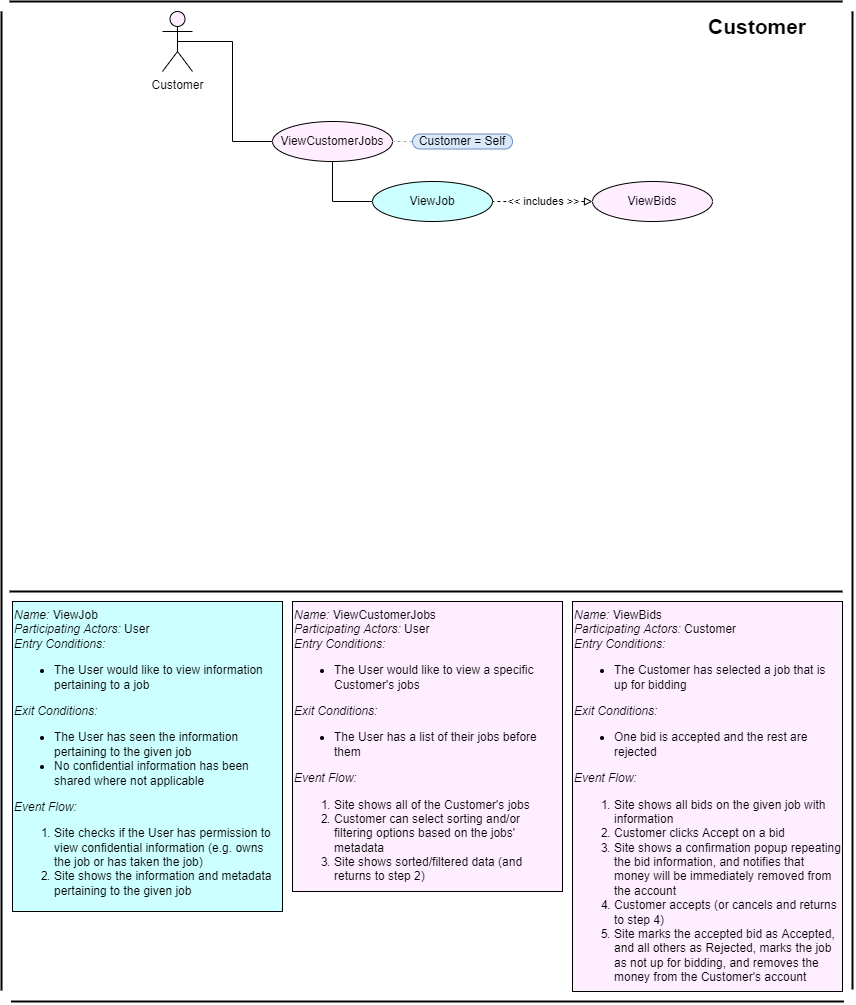

The diagram above was exported from draw.io. Its source (the exported page's mxGraphModel, read from the mxfile embedded in the PNG):
<mxGraphModel dx="2550" dy="2263" grid="1" gridSize="10" guides="1" tooltips="1" connect="1" arrows="1" fold="1" page="1" pageScale="1" pageWidth="850" pageHeight="1100" math="0" shadow="0">
  <root>
    <mxCell id="0" />
    <mxCell id="1" parent="0" />
    <mxCell id="18_FrdXm8-aa5HPfmwMb-24" style="edgeStyle=orthogonalEdgeStyle;rounded=0;orthogonalLoop=1;jettySize=auto;html=1;exitX=0.5;exitY=0.5;exitDx=0;exitDy=0;exitPerimeter=0;entryX=0;entryY=0.5;entryDx=0;entryDy=0;endArrow=none;endFill=0;" parent="1" source="aE4UWYMLQ-E43CyE_ZQW-4" target="18_FrdXm8-aa5HPfmwMb-23" edge="1">
      <mxGeometry relative="1" as="geometry" />
    </mxCell>
    <mxCell id="aE4UWYMLQ-E43CyE_ZQW-4" value="Customer" style="shape=umlActor;verticalLabelPosition=bottom;verticalAlign=top;html=1;outlineConnect=0;gradientColor=none;fillColor=#FFEEFF;" parent="1" vertex="1">
      <mxGeometry x="1860" y="20" width="30" height="60" as="geometry" />
    </mxCell>
    <mxCell id="18_FrdXm8-aa5HPfmwMb-18" value="&lt;div&gt;&lt;em&gt;Name:&lt;/em&gt;&lt;span&gt;&amp;nbsp;ViewBids&lt;/span&gt;&lt;/div&gt;&lt;span&gt;&lt;em&gt;Participating Actors:&lt;/em&gt; Customer&lt;/span&gt;&lt;br&gt;&lt;span&gt;&lt;em&gt;Entry Conditions:&lt;/em&gt;&lt;/span&gt;&lt;br&gt;&lt;ul&gt;&lt;li&gt;The Customer has selected a job that is up for bidding&lt;/li&gt;&lt;/ul&gt;&lt;span&gt;&lt;em&gt;Exit Conditions:&lt;/em&gt;&lt;/span&gt;&lt;br&gt;&lt;ul&gt;&lt;li&gt;One bid is accepted and the rest are rejected&lt;br&gt;&lt;/li&gt;&lt;/ul&gt;&lt;span&gt;&lt;em&gt;Event Flow:&lt;/em&gt;&lt;/span&gt;&lt;br&gt;&lt;ol&gt;&lt;li&gt;&lt;span&gt;Site shows all bids on the given job with information&lt;/span&gt;&lt;br&gt;&lt;/li&gt;&lt;li&gt;Customer clicks Accept on a bid&lt;/li&gt;&lt;li&gt;Site shows a confirmation popup repeating the bid information, and notifies that money will be immediately removed from the account&lt;/li&gt;&lt;li&gt;Customer accepts (or cancels and returns to step 4)&lt;/li&gt;&lt;li&gt;Site marks the accepted bid as Accepted, and all others as Rejected, marks the job as not up for bidding, and removes the money from the Customer's account&lt;/li&gt;&lt;/ol&gt;" style="text;html=1;strokeColor=default;fillColor=#FFEEFF;align=left;verticalAlign=top;whiteSpace=wrap;rounded=0;" parent="1" vertex="1">
      <mxGeometry x="2270" y="610" width="270" height="390" as="geometry" />
    </mxCell>
    <mxCell id="18_FrdXm8-aa5HPfmwMb-19" value="ViewBids" style="ellipse;whiteSpace=wrap;html=1;fillColor=#FFEEFF;" parent="1" vertex="1">
      <mxGeometry x="2290" y="190" width="120" height="40" as="geometry" />
    </mxCell>
    <mxCell id="UFLHD2pI3P1sOljk6u69-38" style="edgeStyle=orthogonalEdgeStyle;rounded=0;orthogonalLoop=1;jettySize=auto;html=1;exitX=0.5;exitY=1;exitDx=0;exitDy=0;entryX=0;entryY=0.5;entryDx=0;entryDy=0;endArrow=none;endFill=0;" edge="1" parent="1" source="18_FrdXm8-aa5HPfmwMb-23" target="UFLHD2pI3P1sOljk6u69-36">
      <mxGeometry relative="1" as="geometry" />
    </mxCell>
    <mxCell id="18_FrdXm8-aa5HPfmwMb-23" value="ViewCustomerJobs" style="ellipse;whiteSpace=wrap;html=1;fillColor=#FFEEFF;" parent="1" vertex="1">
      <mxGeometry x="1970" y="130" width="120" height="40" as="geometry" />
    </mxCell>
    <mxCell id="18_FrdXm8-aa5HPfmwMb-35" value="&lt;div&gt;&lt;em&gt;Name:&lt;/em&gt;&lt;span&gt;&amp;nbsp;ViewCustomerJobs&lt;/span&gt;&lt;/div&gt;&lt;span&gt;&lt;em&gt;Participating Actors:&lt;/em&gt; User&lt;/span&gt;&lt;br&gt;&lt;span&gt;&lt;em&gt;Entry Conditions:&lt;/em&gt;&lt;/span&gt;&lt;br&gt;&lt;ul&gt;&lt;li&gt;The User would like to view a specific Customer's jobs&lt;/li&gt;&lt;/ul&gt;&lt;span&gt;&lt;em&gt;Exit Conditions:&lt;/em&gt;&lt;/span&gt;&lt;br&gt;&lt;ul&gt;&lt;li&gt;The User has a list of their jobs before them&lt;/li&gt;&lt;/ul&gt;&lt;span&gt;&lt;em&gt;Event Flow:&lt;/em&gt;&lt;/span&gt;&lt;br&gt;&lt;ol&gt;&lt;li&gt;Site shows all of the Customer's jobs&lt;/li&gt;&lt;li&gt;Customer can select sorting and/or filtering options based on the jobs' metadata&lt;/li&gt;&lt;li&gt;Site shows sorted/filtered data (and returns to step 2)&lt;/li&gt;&lt;/ol&gt;" style="text;html=1;strokeColor=#000000;fillColor=#FFEEFF;align=left;verticalAlign=top;whiteSpace=wrap;rounded=0;" parent="1" vertex="1">
      <mxGeometry x="1990" y="610" width="270" height="290" as="geometry" />
    </mxCell>
    <mxCell id="18_FrdXm8-aa5HPfmwMb-37" value="" style="endArrow=none;html=1;rounded=0;strokeWidth=2;" parent="1" edge="1">
      <mxGeometry width="50" height="50" relative="1" as="geometry">
        <mxPoint x="2550" y="997.8947368421053" as="sourcePoint" />
        <mxPoint x="2550" y="20" as="targetPoint" />
      </mxGeometry>
    </mxCell>
    <mxCell id="18_FrdXm8-aa5HPfmwMb-65" style="edgeStyle=none;rounded=0;orthogonalLoop=1;jettySize=auto;html=1;exitX=0;exitY=0.5;exitDx=0;exitDy=0;entryX=1;entryY=0.5;entryDx=0;entryDy=0;endArrow=none;endFill=0;strokeWidth=1;dashed=1;strokeColor=#A8A8A8;" parent="1" source="18_FrdXm8-aa5HPfmwMb-64" target="18_FrdXm8-aa5HPfmwMb-23" edge="1">
      <mxGeometry relative="1" as="geometry" />
    </mxCell>
    <mxCell id="18_FrdXm8-aa5HPfmwMb-64" value="Customer = Self" style="text;html=1;strokeColor=#6c8ebf;fillColor=#dae8fc;align=center;verticalAlign=middle;whiteSpace=wrap;rounded=1;arcSize=50;glass=0;" parent="1" vertex="1">
      <mxGeometry x="2110" y="142.5" width="100" height="15" as="geometry" />
    </mxCell>
    <mxCell id="18_FrdXm8-aa5HPfmwMb-66" value="" style="endArrow=none;html=1;rounded=0;strokeWidth=2;" parent="1" edge="1">
      <mxGeometry width="50" height="50" relative="1" as="geometry">
        <mxPoint x="1699" y="998.9473684210526" as="sourcePoint" />
        <mxPoint x="1699" y="20" as="targetPoint" />
      </mxGeometry>
    </mxCell>
    <mxCell id="yrLgW_0hK2wx2UkOy0vT-107" value="Customer" style="text;html=1;strokeColor=none;fillColor=none;align=center;verticalAlign=middle;whiteSpace=wrap;rounded=0;fontSize=21;fontStyle=1" parent="1" vertex="1">
      <mxGeometry x="2370" y="20" width="170" height="30" as="geometry" />
    </mxCell>
    <mxCell id="yrLgW_0hK2wx2UkOy0vT-113" value="" style="endArrow=none;html=1;rounded=0;fontSize=21;strokeWidth=2;" parent="1" edge="1">
      <mxGeometry width="50" height="50" relative="1" as="geometry">
        <mxPoint x="1708.517037037037" y="1010" as="sourcePoint" />
        <mxPoint x="2541.48" y="1010" as="targetPoint" />
      </mxGeometry>
    </mxCell>
    <mxCell id="uLnUu_hB1sYfFLZmzIVY-3" value="" style="endArrow=none;html=1;rounded=0;fontSize=21;strokeWidth=2;" parent="1" edge="1">
      <mxGeometry width="50" height="50" relative="1" as="geometry">
        <mxPoint x="1707.037037037037" y="600" as="sourcePoint" />
        <mxPoint x="2540" y="600" as="targetPoint" />
      </mxGeometry>
    </mxCell>
    <mxCell id="uLnUu_hB1sYfFLZmzIVY-7" value="" style="endArrow=none;html=1;rounded=0;fontSize=21;strokeWidth=2;" parent="1" edge="1">
      <mxGeometry width="50" height="50" relative="1" as="geometry">
        <mxPoint x="1707.037037037037" y="10" as="sourcePoint" />
        <mxPoint x="2540" y="10" as="targetPoint" />
      </mxGeometry>
    </mxCell>
    <mxCell id="UFLHD2pI3P1sOljk6u69-35" value="&lt;div&gt;&lt;em&gt;Name:&lt;/em&gt;&lt;span&gt;&amp;nbsp;ViewJob&lt;/span&gt;&lt;/div&gt;&lt;span&gt;&lt;em&gt;Participating Actors:&lt;/em&gt; User&lt;/span&gt;&lt;br&gt;&lt;span&gt;&lt;em&gt;Entry Conditions:&lt;/em&gt;&lt;/span&gt;&lt;br&gt;&lt;ul&gt;&lt;li&gt;The User would like to view information pertaining to a job&lt;/li&gt;&lt;/ul&gt;&lt;span&gt;&lt;em&gt;Exit Conditions:&lt;/em&gt;&lt;/span&gt;&lt;br&gt;&lt;ul&gt;&lt;li&gt;The User has seen the information pertaining to the given job&lt;/li&gt;&lt;li&gt;No confidential information has been shared where not applicable&lt;/li&gt;&lt;/ul&gt;&lt;span&gt;&lt;em&gt;Event Flow:&lt;/em&gt;&lt;/span&gt;&lt;br&gt;&lt;ol&gt;&lt;li&gt;Site checks if the User has permission to view confidential information (e.g. owns the job or has taken the job)&lt;/li&gt;&lt;li&gt;Site shows the information and metadata pertaining to the given job&lt;/li&gt;&lt;/ol&gt;" style="text;html=1;strokeColor=default;fillColor=#CCFFFF;align=left;verticalAlign=top;whiteSpace=wrap;rounded=0;" vertex="1" parent="1">
      <mxGeometry x="1710" y="610" width="270" height="310" as="geometry" />
    </mxCell>
    <mxCell id="UFLHD2pI3P1sOljk6u69-36" value="ViewJob" style="ellipse;whiteSpace=wrap;html=1;fillColor=#CCFFFF;" vertex="1" parent="1">
      <mxGeometry x="2070" y="190" width="120" height="40" as="geometry" />
    </mxCell>
    <mxCell id="UFLHD2pI3P1sOljk6u69-39" value="&amp;lt;&amp;lt; includes &amp;gt;&amp;gt;" style="edgeStyle=orthogonalEdgeStyle;rounded=0;orthogonalLoop=1;jettySize=auto;html=1;entryX=1;entryY=0.5;entryDx=0;entryDy=0;dashed=1;endArrow=none;endFill=0;exitX=0;exitY=0.5;exitDx=0;exitDy=0;startArrow=block;startFill=0;" edge="1" parent="1" source="18_FrdXm8-aa5HPfmwMb-19" target="UFLHD2pI3P1sOljk6u69-36">
      <mxGeometry relative="1" as="geometry">
        <mxPoint x="1" as="offset" />
        <mxPoint x="1960" y="207.5088235294117" as="sourcePoint" />
        <mxPoint x="1900" y="297.45" as="targetPoint" />
        <Array as="points">
          <mxPoint x="2240" y="210" />
          <mxPoint x="2240" y="210" />
        </Array>
      </mxGeometry>
    </mxCell>
  </root>
</mxGraphModel>